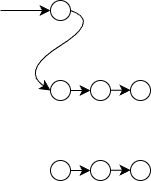

The diagram above was exported from draw.io. Its source (the exported page's mxGraphModel, read from the mxfile embedded in the PNG):
<mxGraphModel dx="443" dy="308" grid="1" gridSize="10" guides="1" tooltips="1" connect="1" arrows="1" fold="1" page="1" pageScale="1" pageWidth="827" pageHeight="1169" math="0" shadow="0">
  <root>
    <mxCell id="0" />
    <mxCell id="1" parent="0" />
    <mxCell id="o7Tg8GLYrXrsmX2aFbCF-2" parent="1" style="ellipse;whiteSpace=wrap;html=1;aspect=fixed;" value="" vertex="1">
      <mxGeometry height="20" width="20" x="410" y="450" as="geometry" />
    </mxCell>
    <mxCell id="o7Tg8GLYrXrsmX2aFbCF-3" parent="1" style="ellipse;whiteSpace=wrap;html=1;aspect=fixed;" value="" vertex="1">
      <mxGeometry height="20" width="20" x="410" y="530" as="geometry" />
    </mxCell>
    <mxCell id="o7Tg8GLYrXrsmX2aFbCF-4" parent="1" style="ellipse;whiteSpace=wrap;html=1;aspect=fixed;" value="" vertex="1">
      <mxGeometry height="20" width="20" x="450" y="530" as="geometry" />
    </mxCell>
    <mxCell id="o7Tg8GLYrXrsmX2aFbCF-5" parent="1" style="ellipse;whiteSpace=wrap;html=1;aspect=fixed;" value="" vertex="1">
      <mxGeometry height="20" width="20" x="490" y="530" as="geometry" />
    </mxCell>
    <mxCell id="o7Tg8GLYrXrsmX2aFbCF-6" parent="1" style="ellipse;whiteSpace=wrap;html=1;aspect=fixed;" value="" vertex="1">
      <mxGeometry height="20" width="20" x="410" y="610" as="geometry" />
    </mxCell>
    <mxCell id="o7Tg8GLYrXrsmX2aFbCF-7" parent="1" style="ellipse;whiteSpace=wrap;html=1;aspect=fixed;" value="" vertex="1">
      <mxGeometry height="20" width="20" x="450" y="610" as="geometry" />
    </mxCell>
    <mxCell id="o7Tg8GLYrXrsmX2aFbCF-8" parent="1" style="ellipse;whiteSpace=wrap;html=1;aspect=fixed;" value="" vertex="1">
      <mxGeometry height="20" width="20" x="490" y="610" as="geometry" />
    </mxCell>
    <mxCell id="o7Tg8GLYrXrsmX2aFbCF-15" edge="1" parent="1" source="o7Tg8GLYrXrsmX2aFbCF-3" style="endArrow=classic;html=1;rounded=0;fontSize=12;startSize=8;endSize=8;curved=1;exitX=1;exitY=0.5;exitDx=0;exitDy=0;entryX=0;entryY=0.5;entryDx=0;entryDy=0;" target="o7Tg8GLYrXrsmX2aFbCF-4" value="">
      <mxGeometry height="50" relative="1" width="50" as="geometry">
        <mxPoint x="600" y="700" as="sourcePoint" />
        <mxPoint x="650" y="650" as="targetPoint" />
      </mxGeometry>
    </mxCell>
    <mxCell id="o7Tg8GLYrXrsmX2aFbCF-16" edge="1" parent="1" style="endArrow=classic;html=1;rounded=0;fontSize=12;startSize=8;endSize=8;curved=1;exitX=1;exitY=0.5;exitDx=0;exitDy=0;entryX=0;entryY=0.5;entryDx=0;entryDy=0;" value="">
      <mxGeometry height="50" relative="1" width="50" as="geometry">
        <Array as="points">
          <mxPoint x="490" y="539.71" />
        </Array>
        <mxPoint x="470" y="539.71" as="sourcePoint" />
        <mxPoint x="490" y="539.71" as="targetPoint" />
      </mxGeometry>
    </mxCell>
    <mxCell id="o7Tg8GLYrXrsmX2aFbCF-17" edge="1" parent="1" source="o7Tg8GLYrXrsmX2aFbCF-6" style="endArrow=classic;html=1;rounded=0;fontSize=12;startSize=8;endSize=8;curved=1;exitX=1;exitY=0.5;exitDx=0;exitDy=0;entryX=0;entryY=0.5;entryDx=0;entryDy=0;" target="o7Tg8GLYrXrsmX2aFbCF-7" value="">
      <mxGeometry height="50" relative="1" width="50" as="geometry">
        <mxPoint x="450" y="570" as="sourcePoint" />
        <mxPoint x="450" y="580" as="targetPoint" />
      </mxGeometry>
    </mxCell>
    <mxCell id="o7Tg8GLYrXrsmX2aFbCF-18" edge="1" parent="1" style="endArrow=classic;html=1;rounded=0;fontSize=12;startSize=8;endSize=8;curved=1;exitX=1;exitY=0.5;exitDx=0;exitDy=0;entryX=0;entryY=0.5;entryDx=0;entryDy=0;" value="">
      <mxGeometry height="50" relative="1" width="50" as="geometry">
        <mxPoint x="470" y="619.71" as="sourcePoint" />
        <mxPoint x="490" y="619.71" as="targetPoint" />
      </mxGeometry>
    </mxCell>
    <mxCell id="fSOW2Inld8A1Iy-90ArL-1" edge="1" parent="1" style="endArrow=classic;html=1;rounded=0;fontSize=12;startSize=8;endSize=8;curved=1;entryX=0;entryY=0.5;entryDx=0;entryDy=0;" target="o7Tg8GLYrXrsmX2aFbCF-2" value="">
      <mxGeometry height="50" relative="1" width="50" as="geometry">
        <mxPoint x="360" y="460" as="sourcePoint" />
        <mxPoint x="480" y="570" as="targetPoint" />
      </mxGeometry>
    </mxCell>
    <mxCell id="fSOW2Inld8A1Iy-90ArL-4" edge="1" parent="1" source="o7Tg8GLYrXrsmX2aFbCF-2" style="curved=1;endArrow=classic;html=1;rounded=0;fontSize=12;startSize=8;endSize=8;exitX=1;exitY=0.5;exitDx=0;exitDy=0;entryX=0;entryY=0.5;entryDx=0;entryDy=0;" target="o7Tg8GLYrXrsmX2aFbCF-3" value="">
      <mxGeometry height="50" relative="1" width="50" as="geometry">
        <Array as="points">
          <mxPoint x="460" y="470" />
          <mxPoint x="380" y="520" />
        </Array>
        <mxPoint x="445" y="470" as="sourcePoint" />
        <mxPoint x="395" y="520" as="targetPoint" />
      </mxGeometry>
    </mxCell>
  </root>
</mxGraphModel>